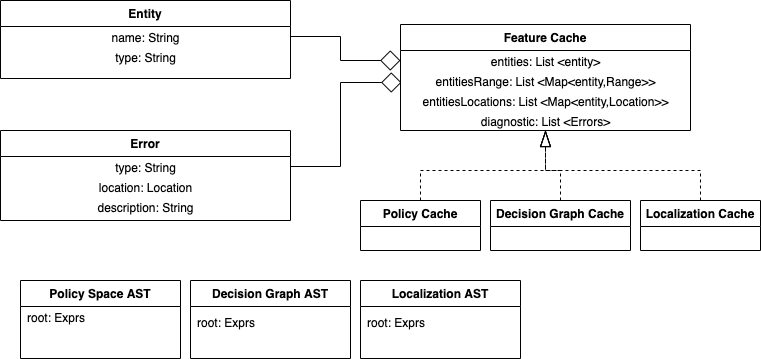

The diagram above was exported from draw.io. Its source (the exported page's mxGraphModel, read from the mxfile embedded in the PNG):
<mxGraphModel dx="1426" dy="841" grid="1" gridSize="10" guides="1" tooltips="1" connect="1" arrows="1" fold="1" page="1" pageScale="1" pageWidth="827" pageHeight="1169" background="none" math="0" shadow="0">
  <root>
    <mxCell id="WIyWlLk6GJQsqaUBKTNV-0" />
    <mxCell id="WIyWlLk6GJQsqaUBKTNV-1" parent="WIyWlLk6GJQsqaUBKTNV-0" />
    <mxCell id="qujARP6uBPNH6qZHEemD-4" value="Decision Graph AST" style="swimlane;fontStyle=1;childLayout=stackLayout;horizontal=1;startSize=26;horizontalStack=0;resizeParent=1;resizeLast=0;collapsible=1;marginBottom=0;rounded=0;shadow=0;strokeWidth=1;" parent="WIyWlLk6GJQsqaUBKTNV-1" vertex="1">
      <mxGeometry x="250" y="320" width="160" height="78" as="geometry">
        <mxRectangle x="20" y="80" width="160" height="26" as="alternateBounds" />
      </mxGeometry>
    </mxCell>
    <mxCell id="qujARP6uBPNH6qZHEemD-19" value="root: Exprs" style="text;html=1;spacingLeft=5;" parent="qujARP6uBPNH6qZHEemD-4" vertex="1">
      <mxGeometry y="26" width="160" height="30" as="geometry" />
    </mxCell>
    <mxCell id="qujARP6uBPNH6qZHEemD-5" value="Policy Space AST" style="swimlane;fontStyle=1;childLayout=stackLayout;horizontal=1;startSize=26;horizontalStack=0;resizeParent=1;resizeLast=0;collapsible=1;marginBottom=0;rounded=0;shadow=0;strokeWidth=1;" parent="WIyWlLk6GJQsqaUBKTNV-1" vertex="1">
      <mxGeometry x="80" y="320" width="160" height="78" as="geometry">
        <mxRectangle x="20" y="80" width="160" height="26" as="alternateBounds" />
      </mxGeometry>
    </mxCell>
    <mxCell id="qujARP6uBPNH6qZHEemD-18" value="root: Exprs" style="text;html=1;align=left;verticalAlign=middle;resizable=0;points=[];autosize=1;fontSize=12;spacingLeft=5;" parent="qujARP6uBPNH6qZHEemD-5" vertex="1">
      <mxGeometry y="26" width="160" height="20" as="geometry" />
    </mxCell>
    <mxCell id="qujARP6uBPNH6qZHEemD-22" value="Feature Cache" style="swimlane;fontStyle=1;childLayout=stackLayout;horizontal=1;startSize=26;horizontalStack=0;resizeParent=1;resizeLast=0;collapsible=1;marginBottom=0;rounded=0;shadow=0;strokeWidth=1;align=center;" parent="WIyWlLk6GJQsqaUBKTNV-1" vertex="1">
      <mxGeometry x="460" y="64" width="290" height="106" as="geometry">
        <mxRectangle x="20" y="80" width="160" height="26" as="alternateBounds" />
      </mxGeometry>
    </mxCell>
    <mxCell id="qujARP6uBPNH6qZHEemD-24" value="entities: List &amp;lt;entity&amp;gt;" style="text;html=1;align=center;verticalAlign=middle;resizable=0;points=[];autosize=1;fontSize=12;" parent="qujARP6uBPNH6qZHEemD-22" vertex="1">
      <mxGeometry y="26" width="290" height="20" as="geometry" />
    </mxCell>
    <mxCell id="t-6Y0nThYywcBs8DZCZJ-10" value="entitiesRange: List &amp;lt;Map&amp;lt;entity,Range&amp;gt;&amp;gt;" style="text;html=1;align=center;verticalAlign=middle;resizable=0;points=[];autosize=1;fontSize=12;" parent="qujARP6uBPNH6qZHEemD-22" vertex="1">
      <mxGeometry y="46" width="290" height="20" as="geometry" />
    </mxCell>
    <mxCell id="t-6Y0nThYywcBs8DZCZJ-11" value="entitiesLocations: List &amp;lt;Map&amp;lt;entity,Location&amp;gt;&amp;gt;" style="text;html=1;align=center;verticalAlign=middle;resizable=0;points=[];autosize=1;fontSize=12;" parent="qujARP6uBPNH6qZHEemD-22" vertex="1">
      <mxGeometry y="66" width="290" height="20" as="geometry" />
    </mxCell>
    <mxCell id="t-6Y0nThYywcBs8DZCZJ-12" value="diagnostic: List &amp;lt;Errors&amp;gt;" style="text;html=1;align=center;verticalAlign=middle;resizable=0;points=[];autosize=1;fontSize=12;" parent="qujARP6uBPNH6qZHEemD-22" vertex="1">
      <mxGeometry y="86" width="290" height="20" as="geometry" />
    </mxCell>
    <mxCell id="t-6Y0nThYywcBs8DZCZJ-0" value="Localization AST" style="swimlane;fontStyle=1;childLayout=stackLayout;horizontal=1;startSize=26;horizontalStack=0;resizeParent=1;resizeLast=0;collapsible=1;marginBottom=0;rounded=0;shadow=0;strokeWidth=1;" parent="WIyWlLk6GJQsqaUBKTNV-1" vertex="1">
      <mxGeometry x="420" y="320" width="160" height="78" as="geometry">
        <mxRectangle x="20" y="80" width="160" height="26" as="alternateBounds" />
      </mxGeometry>
    </mxCell>
    <mxCell id="t-6Y0nThYywcBs8DZCZJ-1" value="root: Exprs" style="text;html=1;spacingLeft=5;" parent="t-6Y0nThYywcBs8DZCZJ-0" vertex="1">
      <mxGeometry y="26" width="160" height="30" as="geometry" />
    </mxCell>
    <mxCell id="t-6Y0nThYywcBs8DZCZJ-13" value="Error" style="swimlane;fontStyle=1;childLayout=stackLayout;horizontal=1;startSize=26;horizontalStack=0;resizeParent=1;resizeLast=0;collapsible=1;marginBottom=0;rounded=0;shadow=0;strokeWidth=1;align=center;" parent="WIyWlLk6GJQsqaUBKTNV-1" vertex="1">
      <mxGeometry x="60" y="170" width="290" height="90" as="geometry">
        <mxRectangle x="20" y="80" width="160" height="26" as="alternateBounds" />
      </mxGeometry>
    </mxCell>
    <mxCell id="t-6Y0nThYywcBs8DZCZJ-14" value="type: String" style="text;html=1;align=center;verticalAlign=middle;resizable=0;points=[];autosize=1;fontSize=12;" parent="t-6Y0nThYywcBs8DZCZJ-13" vertex="1">
      <mxGeometry y="26" width="290" height="20" as="geometry" />
    </mxCell>
    <mxCell id="t-6Y0nThYywcBs8DZCZJ-15" value="location: Location" style="text;html=1;align=center;verticalAlign=middle;resizable=0;points=[];autosize=1;fontSize=12;" parent="t-6Y0nThYywcBs8DZCZJ-13" vertex="1">
      <mxGeometry y="46" width="290" height="20" as="geometry" />
    </mxCell>
    <mxCell id="t-6Y0nThYywcBs8DZCZJ-16" value="description: String" style="text;html=1;align=center;verticalAlign=middle;resizable=0;points=[];autosize=1;fontSize=12;" parent="t-6Y0nThYywcBs8DZCZJ-13" vertex="1">
      <mxGeometry y="66" width="290" height="20" as="geometry" />
    </mxCell>
    <mxCell id="t-6Y0nThYywcBs8DZCZJ-18" value="Entity" style="swimlane;fontStyle=1;childLayout=stackLayout;horizontal=1;startSize=26;horizontalStack=0;resizeParent=1;resizeLast=0;collapsible=1;marginBottom=0;rounded=0;shadow=0;strokeWidth=1;align=center;" parent="WIyWlLk6GJQsqaUBKTNV-1" vertex="1">
      <mxGeometry x="60" y="40" width="290" height="78" as="geometry">
        <mxRectangle x="20" y="80" width="160" height="26" as="alternateBounds" />
      </mxGeometry>
    </mxCell>
    <mxCell id="t-6Y0nThYywcBs8DZCZJ-19" value="name: String" style="text;html=1;align=center;verticalAlign=middle;resizable=0;points=[];autosize=1;fontSize=12;" parent="t-6Y0nThYywcBs8DZCZJ-18" vertex="1">
      <mxGeometry y="26" width="290" height="20" as="geometry" />
    </mxCell>
    <mxCell id="t-6Y0nThYywcBs8DZCZJ-20" value="type: String" style="text;html=1;align=center;verticalAlign=middle;resizable=0;points=[];autosize=1;fontSize=12;" parent="t-6Y0nThYywcBs8DZCZJ-18" vertex="1">
      <mxGeometry y="46" width="290" height="20" as="geometry" />
    </mxCell>
    <mxCell id="t-6Y0nThYywcBs8DZCZJ-27" style="edgeStyle=orthogonalEdgeStyle;rounded=0;orthogonalLoop=1;jettySize=auto;html=1;entryX=0;entryY=0.5;entryDx=0;entryDy=0;entryPerimeter=0;endArrow=diamond;endFill=0;sourcePerimeterSpacing=0;targetPerimeterSpacing=0;strokeWidth=1;endSize=18;" parent="WIyWlLk6GJQsqaUBKTNV-1" source="t-6Y0nThYywcBs8DZCZJ-19" target="qujARP6uBPNH6qZHEemD-24" edge="1">
      <mxGeometry relative="1" as="geometry" />
    </mxCell>
    <mxCell id="t-6Y0nThYywcBs8DZCZJ-30" style="edgeStyle=orthogonalEdgeStyle;rounded=0;orthogonalLoop=1;jettySize=auto;html=1;entryX=0.003;entryY=0.6;entryDx=0;entryDy=0;entryPerimeter=0;endArrow=diamond;endFill=0;sourcePerimeterSpacing=0;targetPerimeterSpacing=0;strokeWidth=1;jumpSize=6;endSize=18;" parent="WIyWlLk6GJQsqaUBKTNV-1" source="t-6Y0nThYywcBs8DZCZJ-14" target="t-6Y0nThYywcBs8DZCZJ-10" edge="1">
      <mxGeometry relative="1" as="geometry" />
    </mxCell>
    <mxCell id="t-6Y0nThYywcBs8DZCZJ-51" style="edgeStyle=orthogonalEdgeStyle;rounded=0;jumpSize=6;orthogonalLoop=1;jettySize=auto;html=1;sourcePerimeterSpacing=0;endArrow=blockThin;endFill=0;endSize=14;targetPerimeterSpacing=0;strokeWidth=1;dashed=1;" parent="WIyWlLk6GJQsqaUBKTNV-1" source="t-6Y0nThYywcBs8DZCZJ-36" target="qujARP6uBPNH6qZHEemD-22" edge="1">
      <mxGeometry relative="1" as="geometry" />
    </mxCell>
    <mxCell id="t-6Y0nThYywcBs8DZCZJ-36" value="Localization Cache" style="swimlane;fontStyle=1;childLayout=stackLayout;horizontal=1;startSize=26;horizontalStack=0;resizeParent=1;resizeLast=0;collapsible=1;marginBottom=0;rounded=0;shadow=0;strokeWidth=1;align=center;" parent="WIyWlLk6GJQsqaUBKTNV-1" vertex="1">
      <mxGeometry x="700" y="240" width="120" height="50" as="geometry">
        <mxRectangle x="20" y="80" width="160" height="26" as="alternateBounds" />
      </mxGeometry>
    </mxCell>
    <mxCell id="t-6Y0nThYywcBs8DZCZJ-48" style="edgeStyle=orthogonalEdgeStyle;rounded=0;jumpSize=6;orthogonalLoop=1;jettySize=auto;html=1;sourcePerimeterSpacing=0;endArrow=blockThin;endFill=0;endSize=14;targetPerimeterSpacing=0;strokeWidth=1;dashed=1;" parent="WIyWlLk6GJQsqaUBKTNV-1" source="t-6Y0nThYywcBs8DZCZJ-41" target="qujARP6uBPNH6qZHEemD-22" edge="1">
      <mxGeometry relative="1" as="geometry" />
    </mxCell>
    <mxCell id="t-6Y0nThYywcBs8DZCZJ-41" value="Decision Graph Cache" style="swimlane;fontStyle=1;childLayout=stackLayout;horizontal=1;startSize=26;horizontalStack=0;resizeParent=1;resizeLast=0;collapsible=1;marginBottom=0;rounded=0;shadow=0;strokeWidth=1;align=center;" parent="WIyWlLk6GJQsqaUBKTNV-1" vertex="1">
      <mxGeometry x="550" y="240" width="140" height="50" as="geometry">
        <mxRectangle x="20" y="80" width="160" height="26" as="alternateBounds" />
      </mxGeometry>
    </mxCell>
    <mxCell id="t-6Y0nThYywcBs8DZCZJ-50" style="edgeStyle=orthogonalEdgeStyle;rounded=0;jumpSize=6;orthogonalLoop=1;jettySize=auto;html=1;sourcePerimeterSpacing=0;endArrow=blockThin;endFill=0;endSize=14;targetPerimeterSpacing=0;strokeWidth=1;dashed=1;" parent="WIyWlLk6GJQsqaUBKTNV-1" source="t-6Y0nThYywcBs8DZCZJ-42" target="qujARP6uBPNH6qZHEemD-22" edge="1">
      <mxGeometry relative="1" as="geometry" />
    </mxCell>
    <mxCell id="t-6Y0nThYywcBs8DZCZJ-42" value="Policy Cache" style="swimlane;fontStyle=1;childLayout=stackLayout;horizontal=1;startSize=26;horizontalStack=0;resizeParent=1;resizeLast=0;collapsible=1;marginBottom=0;rounded=0;shadow=0;strokeWidth=1;align=center;" parent="WIyWlLk6GJQsqaUBKTNV-1" vertex="1">
      <mxGeometry x="420" y="240" width="120" height="50" as="geometry">
        <mxRectangle x="20" y="80" width="160" height="26" as="alternateBounds" />
      </mxGeometry>
    </mxCell>
  </root>
</mxGraphModel>